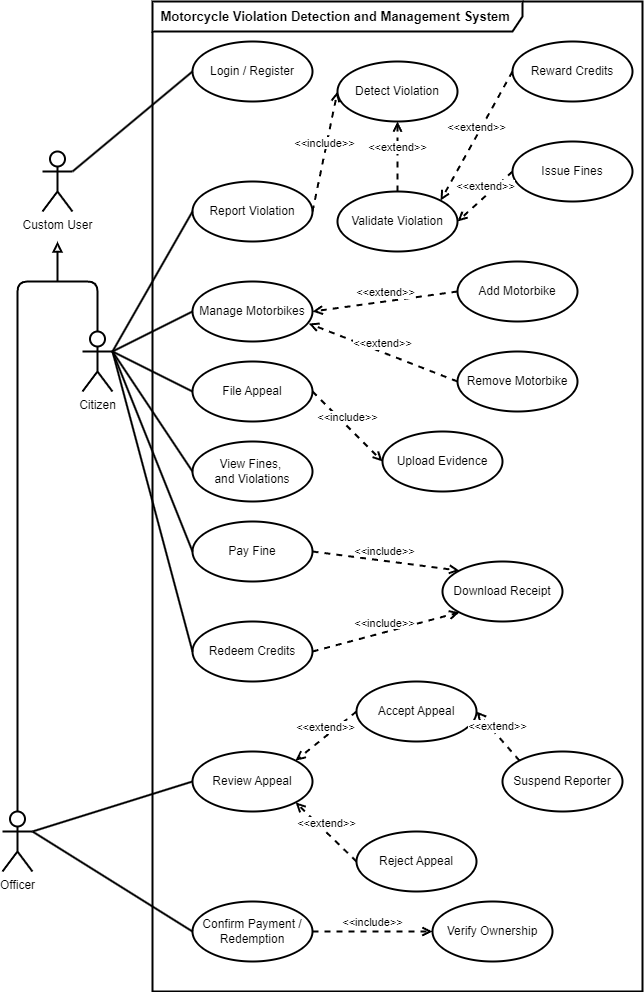

The diagram above was exported from draw.io. Its source (the exported page's mxGraphModel, read from the mxfile embedded in the PNG):
<mxGraphModel dx="967" dy="569" grid="1" gridSize="10" guides="1" tooltips="1" connect="1" arrows="1" fold="1" page="1" pageScale="1" pageWidth="827" pageHeight="1169" math="0" shadow="0">
  <root>
    <mxCell id="0" />
    <mxCell id="1" parent="0" />
    <mxCell id="2" value="&lt;font style=&quot;font-size: 13px;&quot;&gt;&lt;b&gt;Motorcycle Violation Detection and Management System&amp;nbsp;&lt;/b&gt;&lt;/font&gt;" style="shape=umlFrame;whiteSpace=wrap;html=1;pointerEvents=0;recursiveResize=0;container=1;collapsible=0;width=370;strokeWidth=2;height=30;" vertex="1" parent="1">
      <mxGeometry x="210" y="60" width="490" height="990" as="geometry" />
    </mxCell>
    <mxCell id="16" value="Login / Register" style="ellipse;whiteSpace=wrap;html=1;strokeWidth=2;" vertex="1" parent="2">
      <mxGeometry x="40" y="40" width="120" height="60" as="geometry" />
    </mxCell>
    <mxCell id="21" value="Report Violation" style="ellipse;whiteSpace=wrap;html=1;strokeWidth=2;" vertex="1" parent="2">
      <mxGeometry x="40" y="180" width="120" height="60" as="geometry" />
    </mxCell>
    <mxCell id="24" value="Manage Motorbikes" style="ellipse;whiteSpace=wrap;html=1;strokeWidth=2;" vertex="1" parent="2">
      <mxGeometry x="40" y="280" width="120" height="60" as="geometry" />
    </mxCell>
    <mxCell id="25" value="Add Motorbike" style="ellipse;whiteSpace=wrap;html=1;strokeWidth=2;" vertex="1" parent="2">
      <mxGeometry x="305" y="260" width="120" height="60" as="geometry" />
    </mxCell>
    <mxCell id="27" value="Detect Violation" style="ellipse;whiteSpace=wrap;html=1;strokeWidth=2;" vertex="1" parent="2">
      <mxGeometry x="185" y="60" width="120" height="60" as="geometry" />
    </mxCell>
    <mxCell id="28" value="Validate Violation" style="ellipse;whiteSpace=wrap;html=1;strokeWidth=2;" vertex="1" parent="2">
      <mxGeometry x="185" y="190" width="120" height="60" as="geometry" />
    </mxCell>
    <mxCell id="30" value="Issue Fines" style="ellipse;whiteSpace=wrap;html=1;strokeWidth=2;" vertex="1" parent="2">
      <mxGeometry x="360" y="140" width="120" height="60" as="geometry" />
    </mxCell>
    <mxCell id="29" value="Reward Credits" style="ellipse;whiteSpace=wrap;html=1;strokeWidth=2;" vertex="1" parent="2">
      <mxGeometry x="360" y="40" width="120" height="60" as="geometry" />
    </mxCell>
    <mxCell id="31" value="File Appeal" style="ellipse;whiteSpace=wrap;html=1;strokeWidth=2;" vertex="1" parent="2">
      <mxGeometry x="40" y="360" width="120" height="60" as="geometry" />
    </mxCell>
    <mxCell id="32" value="Upload Evidence" style="ellipse;whiteSpace=wrap;html=1;strokeWidth=2;" vertex="1" parent="2">
      <mxGeometry x="230" y="430" width="120" height="60" as="geometry" />
    </mxCell>
    <mxCell id="33" value="View Fines,&amp;nbsp;&lt;div&gt;and Violations&lt;/div&gt;" style="ellipse;whiteSpace=wrap;html=1;strokeWidth=2;" vertex="1" parent="2">
      <mxGeometry x="40" y="440" width="120" height="60" as="geometry" />
    </mxCell>
    <mxCell id="34" value="Pay Fine&lt;span style=&quot;font-family: monospace; font-size: 0px; text-align: start; text-wrap-mode: nowrap;&quot;&gt;%3CmxGraphModel%3E%3Croot%3E%3CmxCell%20id%3D%220%22%2F%3E%3CmxCell%20id%3D%221%22%20parent%3D%220%22%2F%3E%3CmxCell%20id%3D%222%22%20value%3D%22File%20Appeal%22%20style%3D%22ellipse%3BwhiteSpace%3Dwrap%3Bhtml%3D1%3BstrokeWidth%3D2%3B%22%20vertex%3D%221%22%20parent%3D%221%22%3E%3CmxGeometry%20x%3D%22320%22%20y%3D%22620%22%20width%3D%22120%22%20height%3D%2260%22%20as%3D%22geometry%22%2F%3E%3C%2FmxCell%3E%3C%2Froot%3E%3C%2FmxGraphModel%3E&lt;/span&gt;" style="ellipse;whiteSpace=wrap;html=1;strokeWidth=2;" vertex="1" parent="2">
      <mxGeometry x="40" y="520" width="120" height="60" as="geometry" />
    </mxCell>
    <mxCell id="35" value="Download Receipt" style="ellipse;whiteSpace=wrap;html=1;strokeWidth=2;" vertex="1" parent="2">
      <mxGeometry x="290" y="560" width="120" height="60" as="geometry" />
    </mxCell>
    <mxCell id="36" value="Redeem Credits" style="ellipse;whiteSpace=wrap;html=1;strokeWidth=2;" vertex="1" parent="2">
      <mxGeometry x="40" y="620" width="120" height="60" as="geometry" />
    </mxCell>
    <mxCell id="37" value="Review Appeal" style="ellipse;whiteSpace=wrap;html=1;strokeWidth=2;" vertex="1" parent="2">
      <mxGeometry x="40" y="750" width="120" height="60" as="geometry" />
    </mxCell>
    <mxCell id="39" value="Reject Appeal" style="ellipse;whiteSpace=wrap;html=1;strokeWidth=2;" vertex="1" parent="2">
      <mxGeometry x="204" y="830" width="120" height="60" as="geometry" />
    </mxCell>
    <mxCell id="38" value="Accept Appeal" style="ellipse;whiteSpace=wrap;html=1;strokeWidth=2;" vertex="1" parent="2">
      <mxGeometry x="204" y="680" width="120" height="60" as="geometry" />
    </mxCell>
    <mxCell id="40" value="Suspend Reporter" style="ellipse;whiteSpace=wrap;html=1;strokeWidth=2;" vertex="1" parent="2">
      <mxGeometry x="350" y="750" width="120" height="60" as="geometry" />
    </mxCell>
    <mxCell id="41" value="Confirm Payment / Redemption" style="ellipse;whiteSpace=wrap;html=1;strokeWidth=2;" vertex="1" parent="2">
      <mxGeometry x="40" y="900" width="120" height="60" as="geometry" />
    </mxCell>
    <mxCell id="52" value="&lt;span style=&quot;background-color: light-dark(#ffffff, var(--ge-dark-color, #121212));&quot;&gt;&amp;lt;&amp;lt;include&amp;gt;&amp;gt;&lt;/span&gt;" style="html=1;verticalAlign=bottom;labelBackgroundColor=none;endArrow=open;endFill=0;dashed=1;strokeWidth=2;exitX=1;exitY=0.5;exitDx=0;exitDy=0;entryX=0;entryY=0.5;entryDx=0;entryDy=0;" edge="1" parent="2" source="21" target="27">
      <mxGeometry x="-0.0097" width="160" relative="1" as="geometry">
        <mxPoint x="20" y="270" as="sourcePoint" />
        <mxPoint x="180" y="270" as="targetPoint" />
        <mxPoint as="offset" />
      </mxGeometry>
    </mxCell>
    <mxCell id="53" value="&amp;lt;&amp;lt;extend&amp;gt;&amp;gt;" style="html=1;verticalAlign=bottom;labelBackgroundColor=default;endArrow=open;endFill=0;dashed=1;strokeWidth=2;exitX=0.5;exitY=0;exitDx=0;exitDy=0;entryX=0.5;entryY=1;entryDx=0;entryDy=0;" edge="1" parent="2" source="28" target="27">
      <mxGeometry width="160" relative="1" as="geometry">
        <mxPoint x="70" y="150" as="sourcePoint" />
        <mxPoint x="230" y="150" as="targetPoint" />
      </mxGeometry>
    </mxCell>
    <mxCell id="54" value="&amp;lt;&amp;lt;extend&amp;gt;&amp;gt;" style="html=1;verticalAlign=bottom;labelBackgroundColor=default;endArrow=open;endFill=0;dashed=1;strokeWidth=2;exitX=0;exitY=0.5;exitDx=0;exitDy=0;entryX=1;entryY=0;entryDx=0;entryDy=0;" edge="1" parent="2" source="29" target="28">
      <mxGeometry width="160" relative="1" as="geometry">
        <mxPoint x="273" y="170" as="sourcePoint" />
        <mxPoint x="274" y="110" as="targetPoint" />
      </mxGeometry>
    </mxCell>
    <mxCell id="55" value="&amp;lt;&amp;lt;extend&amp;gt;&amp;gt;" style="html=1;verticalAlign=bottom;labelBackgroundColor=default;endArrow=open;endFill=0;dashed=1;strokeWidth=2;exitX=0;exitY=0.5;exitDx=0;exitDy=0;entryX=1;entryY=0.5;entryDx=0;entryDy=0;" edge="1" parent="2" source="30" target="28">
      <mxGeometry width="160" relative="1" as="geometry">
        <mxPoint x="283" y="180" as="sourcePoint" />
        <mxPoint x="284" y="120" as="targetPoint" />
      </mxGeometry>
    </mxCell>
    <mxCell id="56" value="&amp;lt;&amp;lt;extend&amp;gt;&amp;gt;" style="html=1;verticalAlign=bottom;labelBackgroundColor=default;endArrow=open;endFill=0;dashed=1;strokeWidth=2;exitX=0;exitY=0.5;exitDx=0;exitDy=0;entryX=1;entryY=0.5;entryDx=0;entryDy=0;" edge="1" parent="2" source="25" target="24">
      <mxGeometry width="160" relative="1" as="geometry">
        <mxPoint x="370" y="80" as="sourcePoint" />
        <mxPoint x="298" y="179" as="targetPoint" />
      </mxGeometry>
    </mxCell>
    <mxCell id="57" value="&amp;lt;&amp;lt;extend&amp;gt;&amp;gt;" style="html=1;verticalAlign=bottom;labelBackgroundColor=default;endArrow=open;endFill=0;dashed=1;strokeWidth=2;exitX=0;exitY=0.5;exitDx=0;exitDy=0;entryX=0.969;entryY=0.701;entryDx=0;entryDy=0;entryPerimeter=0;" edge="1" parent="2" source="58" target="24">
      <mxGeometry width="160" relative="1" as="geometry">
        <mxPoint x="264" y="280" as="sourcePoint" />
        <mxPoint x="170" y="270" as="targetPoint" />
      </mxGeometry>
    </mxCell>
    <mxCell id="58" value="Remove Motorbike" style="ellipse;whiteSpace=wrap;html=1;strokeWidth=2;" vertex="1" parent="2">
      <mxGeometry x="305" y="350" width="120" height="60" as="geometry" />
    </mxCell>
    <mxCell id="59" value="&lt;span style=&quot;background-color: light-dark(#ffffff, var(--ge-dark-color, #121212));&quot;&gt;&amp;lt;&amp;lt;include&amp;gt;&amp;gt;&lt;/span&gt;" style="html=1;verticalAlign=bottom;labelBackgroundColor=none;endArrow=open;endFill=0;dashed=1;strokeWidth=2;exitX=1;exitY=0.5;exitDx=0;exitDy=0;entryX=0;entryY=0.5;entryDx=0;entryDy=0;" edge="1" parent="2" source="31" target="32">
      <mxGeometry x="-0.0097" width="160" relative="1" as="geometry">
        <mxPoint x="170" y="180" as="sourcePoint" />
        <mxPoint x="214" y="80" as="targetPoint" />
        <mxPoint as="offset" />
      </mxGeometry>
    </mxCell>
    <mxCell id="60" value="&lt;span style=&quot;background-color: light-dark(#ffffff, var(--ge-dark-color, #121212));&quot;&gt;&amp;lt;&amp;lt;include&amp;gt;&amp;gt;&lt;/span&gt;" style="html=1;verticalAlign=bottom;labelBackgroundColor=none;endArrow=open;endFill=0;dashed=1;strokeWidth=2;exitX=1;exitY=0.5;exitDx=0;exitDy=0;entryX=0;entryY=0;entryDx=0;entryDy=0;" edge="1" parent="2" source="34" target="35">
      <mxGeometry x="-0.0097" width="160" relative="1" as="geometry">
        <mxPoint x="170" y="350" as="sourcePoint" />
        <mxPoint x="250" y="390" as="targetPoint" />
        <mxPoint as="offset" />
      </mxGeometry>
    </mxCell>
    <mxCell id="61" value="&lt;span style=&quot;background-color: light-dark(#ffffff, var(--ge-dark-color, #121212));&quot;&gt;&amp;lt;&amp;lt;include&amp;gt;&amp;gt;&lt;/span&gt;" style="html=1;verticalAlign=bottom;labelBackgroundColor=none;endArrow=open;endFill=0;dashed=1;strokeWidth=2;exitX=1;exitY=0.5;exitDx=0;exitDy=0;entryX=0;entryY=1;entryDx=0;entryDy=0;" edge="1" parent="2" source="36" target="35">
      <mxGeometry x="-0.0097" width="160" relative="1" as="geometry">
        <mxPoint x="170" y="510" as="sourcePoint" />
        <mxPoint x="250" y="550" as="targetPoint" />
        <mxPoint as="offset" />
      </mxGeometry>
    </mxCell>
    <mxCell id="62" value="&amp;lt;&amp;lt;extend&amp;gt;&amp;gt;" style="html=1;verticalAlign=bottom;labelBackgroundColor=default;endArrow=open;endFill=0;dashed=1;strokeWidth=2;exitX=0;exitY=0.5;exitDx=0;exitDy=0;entryX=1;entryY=0;entryDx=0;entryDy=0;" edge="1" parent="2" source="38" target="37">
      <mxGeometry width="160" relative="1" as="geometry">
        <mxPoint x="315" y="320" as="sourcePoint" />
        <mxPoint x="166" y="282" as="targetPoint" />
      </mxGeometry>
    </mxCell>
    <mxCell id="63" value="&amp;lt;&amp;lt;extend&amp;gt;&amp;gt;" style="html=1;verticalAlign=bottom;labelBackgroundColor=default;endArrow=open;endFill=0;dashed=1;strokeWidth=2;exitX=0;exitY=0.5;exitDx=0;exitDy=0;entryX=1;entryY=1;entryDx=0;entryDy=0;" edge="1" parent="2" source="39" target="37">
      <mxGeometry width="160" relative="1" as="geometry">
        <mxPoint x="170" y="770" as="sourcePoint" />
        <mxPoint x="230" y="730" as="targetPoint" />
      </mxGeometry>
    </mxCell>
    <mxCell id="64" value="&amp;lt;&amp;lt;extend&amp;gt;&amp;gt;" style="html=1;verticalAlign=bottom;labelBackgroundColor=default;endArrow=open;endFill=0;dashed=1;strokeWidth=2;exitX=0;exitY=0;exitDx=0;exitDy=0;entryX=1;entryY=0.5;entryDx=0;entryDy=0;" edge="1" parent="2" source="40" target="38">
      <mxGeometry width="160" relative="1" as="geometry">
        <mxPoint x="230" y="710" as="sourcePoint" />
        <mxPoint x="170" y="770" as="targetPoint" />
      </mxGeometry>
    </mxCell>
    <mxCell id="65" value="Verify Ownership" style="ellipse;whiteSpace=wrap;html=1;strokeWidth=2;" vertex="1" parent="2">
      <mxGeometry x="280" y="900" width="120" height="60" as="geometry" />
    </mxCell>
    <mxCell id="66" value="&lt;span style=&quot;background-color: light-dark(#ffffff, var(--ge-dark-color, #121212));&quot;&gt;&amp;lt;&amp;lt;include&amp;gt;&amp;gt;&lt;/span&gt;" style="html=1;verticalAlign=bottom;labelBackgroundColor=none;endArrow=open;endFill=0;dashed=1;strokeWidth=2;exitX=1;exitY=0.5;exitDx=0;exitDy=0;entryX=0;entryY=0.5;entryDx=0;entryDy=0;" edge="1" parent="2" source="41" target="65">
      <mxGeometry x="-0.0097" width="160" relative="1" as="geometry">
        <mxPoint x="170" y="590" as="sourcePoint" />
        <mxPoint x="267" y="571" as="targetPoint" />
        <mxPoint as="offset" />
      </mxGeometry>
    </mxCell>
    <mxCell id="3" value="Custom User" style="shape=umlActor;verticalLabelPosition=bottom;verticalAlign=top;html=1;strokeWidth=2;" vertex="1" parent="1">
      <mxGeometry x="100" y="210" width="30" height="60" as="geometry" />
    </mxCell>
    <mxCell id="4" value="Officer" style="shape=umlActor;verticalLabelPosition=bottom;verticalAlign=top;html=1;strokeWidth=2;" vertex="1" parent="1">
      <mxGeometry x="60" y="870" width="30" height="60" as="geometry" />
    </mxCell>
    <mxCell id="5" value="Citizen" style="shape=umlActor;verticalLabelPosition=bottom;verticalAlign=top;html=1;strokeWidth=2;" vertex="1" parent="1">
      <mxGeometry x="140" y="390" width="30" height="60" as="geometry" />
    </mxCell>
    <mxCell id="8" value="" style="endArrow=none;html=1;strokeWidth=2;exitX=0.5;exitY=0;exitDx=0;exitDy=0;exitPerimeter=0;entryX=0.5;entryY=0;entryDx=0;entryDy=0;entryPerimeter=0;" edge="1" parent="1" source="4" target="5">
      <mxGeometry width="50" height="50" relative="1" as="geometry">
        <mxPoint x="170" y="350" as="sourcePoint" />
        <mxPoint x="220" y="300" as="targetPoint" />
        <Array as="points">
          <mxPoint x="75" y="340" />
          <mxPoint x="110" y="340" />
          <mxPoint x="155" y="340" />
        </Array>
      </mxGeometry>
    </mxCell>
    <mxCell id="10" value="" style="endArrow=block;html=1;strokeWidth=2;endFill=0;" edge="1" parent="1">
      <mxGeometry width="50" height="50" relative="1" as="geometry">
        <mxPoint x="115" y="340" as="sourcePoint" />
        <mxPoint x="115" y="300" as="targetPoint" />
      </mxGeometry>
    </mxCell>
    <mxCell id="43" value="" style="endArrow=none;html=1;strokeWidth=2;exitX=1;exitY=0.3333333333333333;exitDx=0;exitDy=0;exitPerimeter=0;entryX=0;entryY=0.5;entryDx=0;entryDy=0;" edge="1" parent="1" source="3" target="16">
      <mxGeometry width="50" height="50" relative="1" as="geometry">
        <mxPoint x="380" y="240" as="sourcePoint" />
        <mxPoint x="430" y="190" as="targetPoint" />
      </mxGeometry>
    </mxCell>
    <mxCell id="44" value="" style="endArrow=none;html=1;strokeWidth=2;exitX=1;exitY=0.3333333333333333;exitDx=0;exitDy=0;exitPerimeter=0;entryX=0;entryY=0.5;entryDx=0;entryDy=0;" edge="1" parent="1" source="5" target="21">
      <mxGeometry width="50" height="50" relative="1" as="geometry">
        <mxPoint x="140" y="240" as="sourcePoint" />
        <mxPoint x="290" y="160" as="targetPoint" />
      </mxGeometry>
    </mxCell>
    <mxCell id="45" value="" style="endArrow=none;html=1;strokeWidth=2;exitX=1;exitY=0.3333333333333333;exitDx=0;exitDy=0;exitPerimeter=0;entryX=0;entryY=0.5;entryDx=0;entryDy=0;" edge="1" parent="1" source="5" target="24">
      <mxGeometry width="50" height="50" relative="1" as="geometry">
        <mxPoint x="140" y="240" as="sourcePoint" />
        <mxPoint x="260" y="260" as="targetPoint" />
      </mxGeometry>
    </mxCell>
    <mxCell id="46" value="" style="endArrow=none;html=1;strokeWidth=2;entryX=0;entryY=0.5;entryDx=0;entryDy=0;exitX=1;exitY=0.3333333333333333;exitDx=0;exitDy=0;exitPerimeter=0;" edge="1" parent="1" source="5" target="31">
      <mxGeometry width="50" height="50" relative="1" as="geometry">
        <mxPoint x="130" y="229" as="sourcePoint" />
        <mxPoint x="260" y="370" as="targetPoint" />
      </mxGeometry>
    </mxCell>
    <mxCell id="47" value="" style="endArrow=none;html=1;strokeWidth=2;entryX=0;entryY=0.5;entryDx=0;entryDy=0;" edge="1" parent="1" target="33">
      <mxGeometry width="50" height="50" relative="1" as="geometry">
        <mxPoint x="170" y="410" as="sourcePoint" />
        <mxPoint x="260" y="480" as="targetPoint" />
      </mxGeometry>
    </mxCell>
    <mxCell id="48" value="" style="endArrow=none;html=1;strokeWidth=2;entryX=0;entryY=0.5;entryDx=0;entryDy=0;" edge="1" parent="1" target="34">
      <mxGeometry width="50" height="50" relative="1" as="geometry">
        <mxPoint x="170" y="410" as="sourcePoint" />
        <mxPoint x="260" y="460" as="targetPoint" />
      </mxGeometry>
    </mxCell>
    <mxCell id="49" value="" style="endArrow=none;html=1;strokeWidth=2;entryX=0;entryY=0.5;entryDx=0;entryDy=0;" edge="1" parent="1" target="36">
      <mxGeometry width="50" height="50" relative="1" as="geometry">
        <mxPoint x="170" y="410" as="sourcePoint" />
        <mxPoint x="260" y="550" as="targetPoint" />
      </mxGeometry>
    </mxCell>
    <mxCell id="50" value="" style="endArrow=none;html=1;strokeWidth=2;entryX=0;entryY=0.5;entryDx=0;entryDy=0;exitX=1;exitY=0.3333333333333333;exitDx=0;exitDy=0;exitPerimeter=0;" edge="1" parent="1" source="4" target="37">
      <mxGeometry width="50" height="50" relative="1" as="geometry">
        <mxPoint x="180" y="420" as="sourcePoint" />
        <mxPoint x="260" y="630" as="targetPoint" />
      </mxGeometry>
    </mxCell>
    <mxCell id="51" value="" style="endArrow=none;html=1;strokeWidth=2;entryX=0;entryY=0.5;entryDx=0;entryDy=0;" edge="1" parent="1" target="41">
      <mxGeometry width="50" height="50" relative="1" as="geometry">
        <mxPoint x="90" y="890" as="sourcePoint" />
        <mxPoint x="260" y="830" as="targetPoint" />
      </mxGeometry>
    </mxCell>
  </root>
</mxGraphModel>